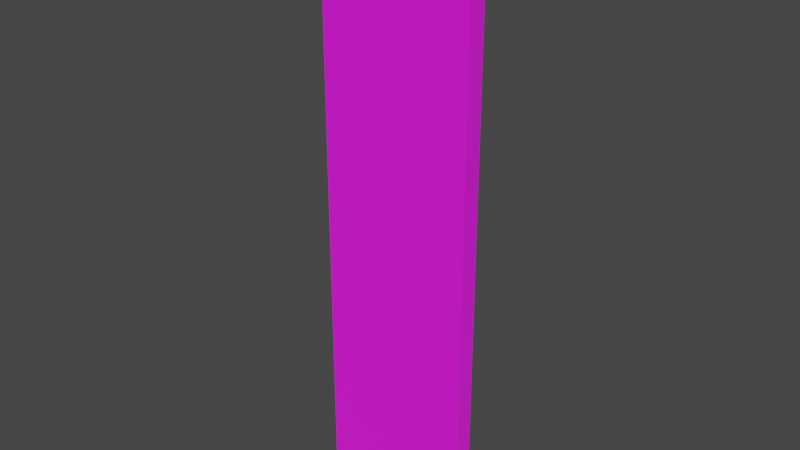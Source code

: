 # Source: locker_door.blend  (saved by Blender 3.4.6; exported with 4.5.12 LTS)
import bpy
from mathutils import Matrix  # noqa: F401  (used for matrix-valued properties, if any)

bpy.ops.wm.read_factory_settings(use_empty=True)
scene = bpy.context.scene
scene.name = 'Scene'

# ---- collections
col_collection = bpy.data.collections.new('Collection'); scene.collection.children.link(col_collection)
col_export = bpy.data.collections.new('Export'); scene.collection.children.link(col_export)

# ---- images (referenced by path relative to the original .blend; pixels are not part of the script)
import os
ASSET_DIR = os.environ.get("B2B_ASSET_DIR", "")  # directory of the original .blend (textures are referenced by path, not embedded)
HERE = os.path.dirname(os.path.abspath(__file__))  # packed textures are extracted next to this script under _unpacked/

def load_image(name, relpath, width, height, colorspace="sRGB"):
    """Load a texture the original file referenced (path relative to the .blend, or extracted next to this script)."""
    p = next((c for c in (os.path.join(HERE, relpath), os.path.join(ASSET_DIR, relpath)) if relpath and os.path.exists(c)), "")
    if p:
        img = bpy.data.images.load(p, check_existing=True)
        img.name = name
    else:  # same state as the original file: an image datablock whose file is absent (Cycles renders it pink)
        img = bpy.data.images.new(name, width, height)
        img.source = "FILE"
        img.filepath = "//" + (relpath or name)
    img.colorspace_settings.name = colorspace
    return img
img_locker_png = load_image('locker.png', 'locker.png', 1024, 1024, 'sRGB')

# ---- materials (node trees are filled in below, after node groups)
mat_locker = bpy.data.materials.new('locker')
mat_locker.use_backface_culling = True
mat_locker.use_transparent_shadow = False

# ---- material node trees
mat_locker.use_nodes = True; mat_locker.node_tree.nodes.clear()
_N = mat_locker.node_tree.nodes; _L = mat_locker.node_tree.links
n0 = _N.new('ShaderNodeBsdfPrincipled'); n0.name = 'Principled BSDF'; n0.location = (10, 300)
n0.distribution = 'GGX'
n0.subsurface_method = 'RANDOM_WALK_SKIN'
n0.inputs[2].default_value = 1.0
n0.inputs[27].default_value = (0.0, 0.0, 0.0, 1.0)
n0.inputs[28].default_value = 1.0
n1 = _N.new('ShaderNodeOutputMaterial'); n1.name = 'Material Output'; n1.location = (320, 270)
n2 = _N.new('ShaderNodeTexImage'); n2.name = 'Image Texture'; n2.location = (-440, 210)
n2.label = 'BASE COLOR'
n2.image = img_locker_png
_L.new(n0.outputs[0], n1.inputs[0])
_L.new(n2.outputs[0], n0.inputs[0])
_L.new(n2.outputs[1], n0.inputs[4])
n1.is_active_output = True

# ---- world
world_world = bpy.data.worlds.new('World'); scene.world = world_world
world_world.use_nodes = True; world_world.node_tree.nodes.clear()
_N = world_world.node_tree.nodes; _L = world_world.node_tree.links
n0 = _N.new('ShaderNodeOutputWorld'); n0.name = 'World Output'; n0.location = (300, 300)
n1 = _N.new('ShaderNodeBackground'); n1.name = 'Background'; n1.location = (10, 300)
n1.inputs[0].default_value = (0.05088, 0.05088, 0.05088, 1.0)
_L.new(n1.outputs[0], n0.inputs[0])
n0.is_active_output = True
world_world.color = (0.05088, 0.05088, 0.05088)
world_world.use_sun_shadow = False
world_world.sun_shadow_jitter_overblur = 0.0

# ---- meshes
me_rsrc_world_prop_gremlin_locker_door_set_meshsets_door_1__mesh_0 = bpy.data.meshes.new('rsrc.world.prop.gremlin.locker_door_set-MeshSets[door_1].Mesh[0')
me_rsrc_world_prop_gremlin_locker_door_set_meshsets_door_1__mesh_0.from_pydata([(-7.629e-08, -0.0801, -0.00733), (-1.526e-07, -2.045, -0.00733), (-0.5067, -2.057, 0.0552), (-0.5067, -0.08016, -0.02156), (-0.5067, -2.057, -0.02156), (-1.592e-07, -2.045, 0.0552), (-8.287e-08, -0.0801, 0.0552), (-0.5067, -0.08016, 0.0552)], [], [(3, 0, 1), (1, 4, 3), (6, 5, 1), (1, 0, 6), (5, 2, 4), (4, 1, 5), (2, 7, 3), (3, 4, 2), (2, 5, 6), (2, 6, 7)])
me_rsrc_world_prop_gremlin_locker_door_set_meshsets_door_1__mesh_0.polygons.foreach_set('use_smooth', [0, 0, 0, 0, 1, 1, 0, 0, 0, 0])
_uv = me_rsrc_world_prop_gremlin_locker_door_set_meshsets_door_1__mesh_0.uv_layers.new(name='UVMap')
_uv.uv.foreach_set('vector', [0.02927, 0.04108, 0.1934, 0.04108, 0.1934, 0.68, 0.1934, 0.68, 0.02927, 0.68, 0.02927, 0.04108, 0.1934, 0.04108, 0.1934, 0.68, 0.1934, 0.68, 0.1934, 0.68, 0.1934, 0.04108, 0.1934, 0.04108, 0.1934, 0.68, 0.02927, 0.68, 0.02927, 0.68, 0.02927, 0.68, 0.1934, 0.68, 0.1934, 0.68, 0.004, 0.68, 0.004, 0.04108, 0.015, 0.04108, 0.015, 0.04108, 0.015, 0.68, 0.004, 0.68, 0.02927, 0.68, 0.1934, 0.68, 0.1934, 0.04108, 0.02927, 0.68, 0.1934, 0.04108, 0.02927, 0.04108])
me_rsrc_world_prop_gremlin_locker_door_set_meshsets_door_1__mesh_0.materials.append(mat_locker)
me_rsrc_world_prop_gremlin_locker_door_set_meshsets_door_1__mesh_0.update()
me_rsrc_world_prop_gremlin_locker_door_set_meshsets_door_1__mesh_0.normals_split_custom_set([tuple(v) for v in zip(*[iter([0.02807, -2.197e-08, -0.9996, 0.02807, -2.197e-08, -0.9996, 0.02807, -2.197e-08, -0.9996, 0.02807, 5.106e-08, -0.9996, 0.02807, 5.106e-08, -0.9996, 0.02807, 5.106e-08, -0.9996, 1.0, -3.882e-08, 1.052e-07, 1.0, -3.882e-08, 1.052e-07, 1.0, -3.882e-08, 1.052e-07, 1.0, -3.882e-08, 1.052e-07, 1.0, -3.882e-08, 1.052e-07, 1.0, -3.882e-08, 1.052e-07, 0.02382, -0.9997, -7.68e-07, 0.02382, -0.9997, 0.0, 0.02382, -0.9997, -6.728e-08, 0.02382, -0.9997, -6.728e-08, 0.02382, -0.9997, -8.493e-07, 0.02382, -0.9997, -7.68e-07, -1.0, 0.0, 0.0, -1.0, 0.0, 0.0, -1.0, 0.0, 0.0, -1.0, -4.909e-08, 0.0, -1.0, -4.909e-08, 0.0, -1.0, -4.909e-08, 0.0, -2.095e-07, -1.024e-07, 1.0, -2.095e-07, -1.024e-07, 1.0, -2.095e-07, -1.024e-07, 1.0, -1.855e-07, -1.017e-07, 1.0, -1.855e-07, -1.017e-07, 1.0, -1.855e-07, -1.017e-07, 1.0])] * 3)])

# ---- objects
ob_gremlin_locker_door_set_meshsets_door_1__mesh_0 = bpy.data.objects.new('gremlin.locker_door_set-MeshSets[door_1].Mesh[0]', me_rsrc_world_prop_gremlin_locker_door_set_meshsets_door_1__mesh_0)

# ---- transforms, parenting, visibility, modifiers, constraints
ob_gremlin_locker_door_set_meshsets_door_1__mesh_0.location = (0.0, 0.0, 0.0)
ob_gremlin_locker_door_set_meshsets_door_1__mesh_0.rotation_mode = 'QUATERNION'
ob_gremlin_locker_door_set_meshsets_door_1__mesh_0.rotation_quaternion = (0.7071, -0.7071, -1.57e-16, -9.358e-24)

# ---- collection membership
scene.collection.objects.link(ob_gremlin_locker_door_set_meshsets_door_1__mesh_0)

# ---- scene / render settings (as saved in the file)
scene.frame_start = 1; scene.frame_end = 250; scene.frame_set(1)
scene.render.engine = 'BLENDER_EEVEE_NEXT'
scene.cycles.sampling_pattern = 'TABULATED_SOBOL'
scene.cycles.use_light_tree = False
scene.view_settings.view_transform = 'Filmic'
bpy.context.view_layer.update()

# ---- added for rendering (the .blend has no active camera and no usable light): camera, sun
cam_auto = bpy.data.cameras.new('AutoCamera')
cam_auto.lens = 50.0
cam_auto.sensor_width = 36.0
cam_auto.clip_end = 1000.0
ob_auto_camera = bpy.data.objects.new('AutoCamera', cam_auto)
scene.collection.objects.link(ob_auto_camera)
ob_auto_camera.location = (1.63643, -2.25089, 2.58049)
ob_auto_camera.rotation_euler = (1.09748, -7.21219e-08, 0.694738)
scene.camera = ob_auto_camera
light_auto_sun = bpy.data.lights.new('AutoSun', 'SUN')
light_auto_sun.energy = 3.0
light_auto_sun.angle = 0.0523599
ob_auto_sun = bpy.data.objects.new('AutoSun', light_auto_sun)
scene.collection.objects.link(ob_auto_sun)
ob_auto_sun.rotation_euler = (0.872665, 0.174533, 0.523599)
bpy.context.view_layer.update()
